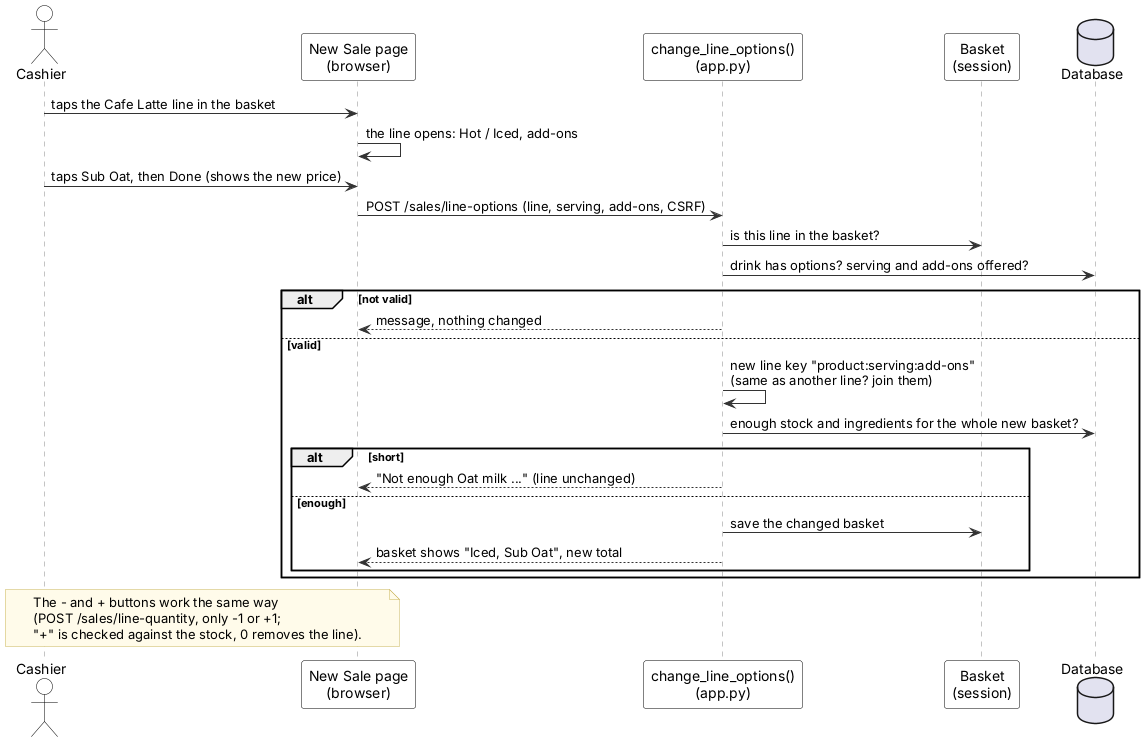

The diagram above was rendered by PlantUML. Its source (embedded in the PNG):
@startuml
' Sequence: change a basket line (design 6a) - Inventory & POS System v0.20.4 (report, Lecture 5; redrawn 2026-10-12)
' Edit: paste into draw.io (Arrange > Insert > Advanced > PlantUML) or planttext.com
skinparam defaultFontName Arial
skinparam shadowing false
skinparam ArrowColor #333333
skinparam rectangle {
  BackgroundColor White
  BorderColor Black
}
skinparam usecase {
  BackgroundColor White
  BorderColor Black
}
skinparam class {
  BackgroundColor White
  BorderColor Black
  HeaderBackgroundColor #E6F1EE
}
skinparam activity {
  BackgroundColor White
  BorderColor Black
}
skinparam state {
  BackgroundColor White
  BorderColor Black
}
skinparam sequence {
  ParticipantBackgroundColor White
  ParticipantBorderColor Black
  LifeLineBorderColor #888888
  ActorBorderColor Black
  ActorBackgroundColor White
}
skinparam note {
  BackgroundColor #FFFBEA
  BorderColor #C9B458
}
skinparam swimlaneWidth same
hide circle

actor Cashier
participant "New Sale page\n(browser)" as UI
participant "change_line_options()\n(app.py)" as C
participant "Basket\n(session)" as S
database "Database" as DB
Cashier -> UI : taps the Cafe Latte line in the basket
UI -> UI : the line opens: Hot / Iced, add-ons
Cashier -> UI : taps Sub Oat, then Done (shows the new price)
UI -> C : POST /sales/line-options (line, serving, add-ons, CSRF)
C -> S : is this line in the basket?
C -> DB : drink has options? serving and add-ons offered?
alt not valid
  C --> UI : message, nothing changed
else valid
  C -> C : new line key "product:serving:add-ons"\n(same as another line? join them)
  C -> DB : enough stock and ingredients for the whole new basket?
  alt short
    C --> UI : "Not enough Oat milk ..." (line unchanged)
  else enough
    C -> S : save the changed basket
    C --> UI : basket shows "Iced, Sub Oat", new total
  end
end
note over Cashier, UI
  The - and + buttons work the same way
  (POST /sales/line-quantity, only -1 or +1;
  "+" is checked against the stock, 0 removes the line).
end note
@enduml